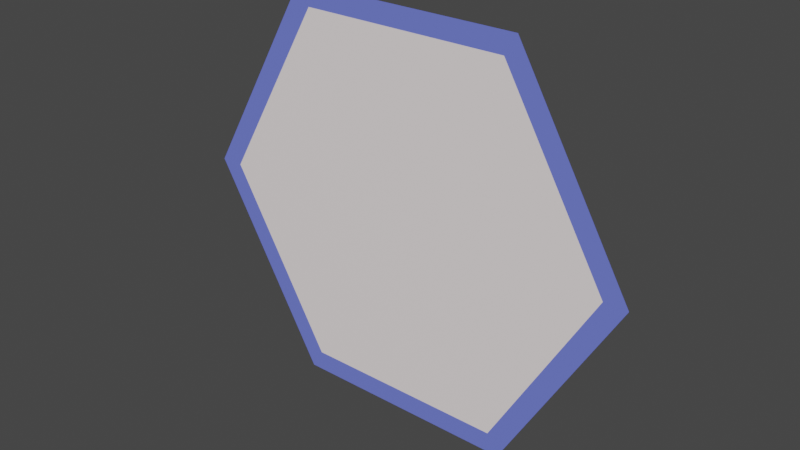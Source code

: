 # Source: hexTilePlane.blend  (saved by Blender 2.82.7; exported with 4.5.12 LTS)
import bpy
from mathutils import Matrix  # noqa: F401  (used for matrix-valued properties, if any)

bpy.ops.wm.read_factory_settings(use_empty=True)
scene = bpy.context.scene
scene.name = 'Scene'

# ---- collections
col_collection = bpy.data.collections.new('Collection'); scene.collection.children.link(col_collection)

# ---- materials (node trees are filled in below, after node groups)
mat_outline = bpy.data.materials.new('Outline')
mat_middle = bpy.data.materials.new('Middle')
mat_middle.alpha_threshold = 0.0
mat_middle.line_color = (0.0, 0.0, 0.0, 1.0)

# ---- material node trees
mat_outline.use_nodes = True; mat_outline.node_tree.nodes.clear()
_N = mat_outline.node_tree.nodes; _L = mat_outline.node_tree.links
n0 = _N.new('ShaderNodeOutputMaterial'); n0.name = 'Material Output'; n0.location = (300, 300)
n1 = _N.new('ShaderNodeBsdfPrincipled'); n1.name = 'Principled BSDF'; n1.location = (10, 300)
n1.distribution = 'GGX'
n1.subsurface_method = 'BURLEY'
n1.inputs[0].default_value = (0.1625, 0.2058, 0.8, 1.0)
n1.inputs[3].default_value = 1.45
n1.inputs[27].default_value = (0.0, 0.0, 0.0, 1.0)
n1.inputs[28].default_value = 1.0
_L.new(n1.outputs[0], n0.inputs[0])
n0.is_active_output = True
mat_middle.use_nodes = True; mat_middle.node_tree.nodes.clear()
_N = mat_middle.node_tree.nodes; _L = mat_middle.node_tree.links
n0 = _N.new('ShaderNodeBsdfPrincipled'); n0.name = 'Principled BSDF'; n0.location = (10, 300)
n0.distribution = 'GGX'
n0.subsurface_method = 'BURLEY'
n0.inputs[2].default_value = 0.4
n0.inputs[3].default_value = 1.45
n0.inputs[27].default_value = (0.0, 0.0, 0.0, 1.0)
n0.inputs[28].default_value = 1.0
n1 = _N.new('ShaderNodeOutputMaterial'); n1.name = 'Material Output'; n1.location = (291, 327)
n2 = _N.new('ShaderNodeVertexColor'); n2.name = 'Vertex Color'; n2.location = (-213, 228)
n2.layer_name = "babby's first co,lor"
_L.new(n0.outputs[0], n1.inputs[0])
_L.new(n2.outputs[0], n0.inputs[0])
n1.is_active_output = True

# ---- world
world_world = bpy.data.worlds.new('World'); scene.world = world_world
world_world.use_nodes = True; world_world.node_tree.nodes.clear()
_N = world_world.node_tree.nodes; _L = world_world.node_tree.links
n0 = _N.new('ShaderNodeOutputWorld'); n0.name = 'World Output'; n0.location = (300, 300)
n1 = _N.new('ShaderNodeBackground'); n1.name = 'Background'; n1.location = (10, 300)
n1.inputs[0].default_value = (0.05088, 0.05088, 0.05088, 1.0)
_L.new(n1.outputs[0], n0.inputs[0])
n0.is_active_output = True
world_world.color = (0.05088, 0.05088, 0.05088)
world_world.use_sun_shadow = False
world_world.sun_shadow_jitter_overblur = 0.0

# ---- meshes
me_circle = bpy.data.meshes.new('Circle')
me_circle.from_pydata([(50.0, -4.371e-06, 86.6), (-50.0, -2.186e-06, 86.6), (-100.0, 2.186e-06, -7.629e-06), (-50.0, 4.371e-06, -86.6), (50.0, 2.186e-06, -86.6), (100.0, -2.186e-06, -1.144e-05), (2.812e-06, 7.599e-14, -1.091e-06), (44.95, -3.93e-06, 77.85), (-44.95, -1.965e-06, 77.85), (-89.9, 1.965e-06, -7.629e-06), (-44.95, 3.93e-06, -77.85), (44.95, 1.965e-06, -77.85), (89.9, -1.965e-06, -1.144e-05)], [], [(6, 7, 12), (4, 11, 12, 5), (3, 10, 11, 4), (2, 9, 10, 3), (1, 8, 9, 2), (0, 7, 8, 1), (11, 10, 6), (8, 7, 6), (12, 7, 0, 5), (10, 9, 6), (9, 8, 6), (12, 11, 6)])
me_circle.polygons.foreach_set('material_index', [1, 0, 0, 0, 0, 0, 1, 1, 0, 1, 1, 1])
_uv = me_circle.uv_layers.new(name='UVMap')
_uv.uv.foreach_set('vector', [0.433, 0.5, 0.04383, 0.2753, 0.433, 0.0506, 0.866, 0.25, 0.8222, 0.2753, 0.433, 0.0506, 0.433, 9.304e-05, 0.866, 0.75, 0.8222, 0.7247, 0.8222, 0.2753, 0.866, 0.25, 0.433, 0.9999, 0.433, 0.9494, 0.8222, 0.7247, 0.866, 0.75, 9.322e-05, 0.75, 0.04383, 0.7247, 0.433, 0.9494, 0.433, 0.9999, 9.304e-05, 0.25, 0.04383, 0.2753, 0.04383, 0.7247, 9.322e-05, 0.75, 0.8222, 0.2753, 0.8222, 0.7247, 0.433, 0.5, 0.04383, 0.7247, 0.04383, 0.2753, 0.433, 0.5, 0.433, 0.0506, 0.04383, 0.2753, 9.304e-05, 0.25, 0.433, 9.304e-05, 0.8222, 0.7247, 0.433, 0.9494, 0.433, 0.5, 0.433, 0.9494, 0.04383, 0.7247, 0.433, 0.5, 0.433, 0.0506, 0.8222, 0.2753, 0.433, 0.5])
_ca = me_circle.color_attributes.new("babby's first co,lor", 'BYTE_COLOR', 'CORNER')
_ca.data.foreach_set('color', [1.0, 0.9131, 0.9131, 1.0, 1.0, 0.9131, 0.9131, 1.0, 1.0, 0.9131, 0.9131, 1.0, 1.0, 0.3968, 0.1221, 1.0, 1.0, 0.3968, 0.1221, 1.0, 1.0, 0.3968, 0.1221, 1.0, 1.0, 0.3968, 0.1221, 1.0, 1.0, 0.3968, 0.1221, 1.0, 1.0, 0.3968, 0.1221, 1.0, 1.0, 0.3968, 0.1221, 1.0, 1.0, 0.3968, 0.1221, 1.0, 1.0, 0.3968, 0.1221, 1.0, 1.0, 0.3968, 0.1221, 1.0, 1.0, 0.3968, 0.1221, 1.0, 1.0, 0.3968, 0.1221, 1.0, 1.0, 0.3968, 0.1221, 1.0, 1.0, 0.3968, 0.1221, 1.0, 1.0, 0.3968, 0.1221, 1.0, 1.0, 0.3968, 0.1221, 1.0, 1.0, 0.3968, 0.1221, 1.0, 1.0, 0.3968, 0.1221, 1.0, 1.0, 0.3968, 0.1221, 1.0, 1.0, 0.3968, 0.1221, 1.0, 1.0, 0.9131, 0.9131, 1.0, 1.0, 0.9131, 0.9131, 1.0, 1.0, 0.9131, 0.9131, 1.0, 1.0, 0.9131, 0.9131, 1.0, 1.0, 0.9131, 0.9131, 1.0, 1.0, 0.9131, 0.9131, 1.0, 1.0, 0.3968, 0.1221, 1.0, 1.0, 0.3968, 0.1221, 1.0, 1.0, 0.3968, 0.1221, 1.0, 1.0, 0.3968, 0.1221, 1.0, 1.0, 0.9131, 0.9131, 1.0, 1.0, 0.9131, 0.9131, 1.0, 1.0, 0.9131, 0.9131, 1.0, 1.0, 0.9131, 0.9131, 1.0, 1.0, 0.9131, 0.9131, 1.0, 1.0, 0.9131, 0.9131, 1.0, 1.0, 0.9131, 0.9131, 1.0, 1.0, 0.9131, 0.9131, 1.0, 1.0, 0.9131, 0.9131, 1.0])
me_circle.materials.append(mat_outline)
me_circle.materials.append(mat_middle)
me_circle.use_remesh_fix_poles = True
me_circle.use_remesh_preserve_attributes = False
me_circle.use_mirror_vertex_groups = False
me_circle.use_paint_bone_selection = False
me_circle.use_paint_mask = True
me_circle.update()

# ---- objects
ob_hextile = bpy.data.objects.new('HexTile', me_circle)

# ---- transforms, parenting, visibility, modifiers, constraints
ob_hextile.location = (0.0, 0.0, 0.0)
ob_hextile.scale = (0.01, 0.01, 0.01)
ob_hextile.lineart.crease_threshold = 0.0

# ---- collection membership
col_collection.objects.link(ob_hextile)

# ---- scene / render settings (as saved in the file)
scene.frame_start = 1; scene.frame_end = 250; scene.frame_set(1)
scene.render.engine = 'CYCLES'
scene.cycles.use_denoising = False
scene.cycles.samples = 128
scene.cycles.sampling_pattern = 'TABULATED_SOBOL'
scene.cycles.use_adaptive_sampling = False
scene.cycles.use_light_tree = False
scene.view_settings.view_transform = 'Filmic'
bpy.context.view_layer.update()

# ---- added for rendering (the .blend has no active camera and no usable light): camera, sun
cam_auto = bpy.data.cameras.new('AutoCamera')
cam_auto.lens = 50.0
cam_auto.sensor_width = 36.0
cam_auto.clip_end = 1000.0
ob_auto_camera = bpy.data.objects.new('AutoCamera', cam_auto)
scene.collection.objects.link(ob_auto_camera)
ob_auto_camera.location = (2.44791, -2.93749, 1.95833)
ob_auto_camera.rotation_euler = (1.09748, -7.21219e-08, 0.694738)
scene.camera = ob_auto_camera
light_auto_sun = bpy.data.lights.new('AutoSun', 'SUN')
light_auto_sun.energy = 3.0
light_auto_sun.angle = 0.0523599
ob_auto_sun = bpy.data.objects.new('AutoSun', light_auto_sun)
scene.collection.objects.link(ob_auto_sun)
ob_auto_sun.rotation_euler = (0.872665, 0.174533, 0.523599)
bpy.context.view_layer.update()
